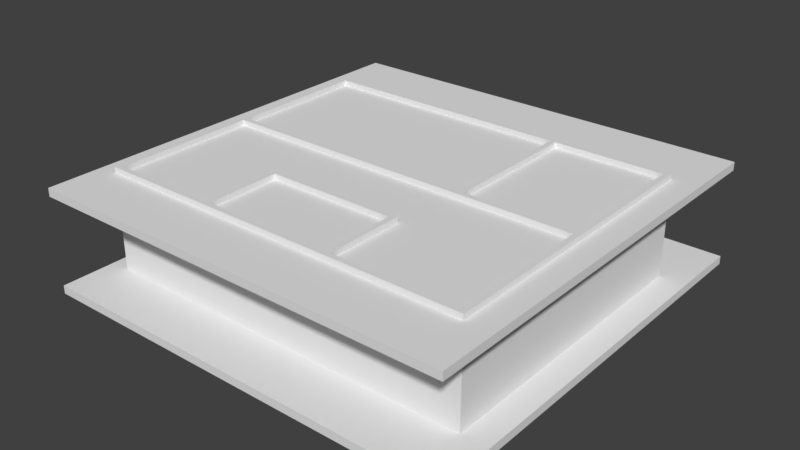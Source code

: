 # Source: Room.blend  (saved by Blender 2.79.0; exported with 4.5.12 LTS)
import bpy
from mathutils import Matrix  # noqa: F401  (used for matrix-valued properties, if any)

bpy.ops.wm.read_factory_settings(use_empty=True)
scene = bpy.context.scene
scene.name = 'Scene'

# ---- collections
col_collection_1 = bpy.data.collections.new('Collection 1'); scene.collection.children.link(col_collection_1)

# ---- world
world_world = bpy.data.worlds.new('World'); scene.world = world_world
world_world.color = (0.05088, 0.05088, 0.05088)
world_world.use_sun_shadow = False
world_world.sun_shadow_jitter_overblur = 0.0
world_world.cycles.sampling_method = 'MANUAL'

# ---- meshes
me_plane = bpy.data.meshes.new('Plane')
me_plane.from_pydata([(2.9, -5.1, -7.451e-09), (2.94, -5.06, 0.12), (2.93, -0.03, 0.13), (2.9, 0.0, -7.451e-09), (2.94, -0.04, 0.12), (2.94, -0.04, -7.451e-09), (2.93, -0.03, 0.14), (2.91, -0.009999, 0.16), (2.92, -0.02, 0.17), (2.91, -0.009999, 0.18), (2.9, 0.0, 0.18), (2.9, 0.0, 0.18), (2.93, -0.03, 0.13), (2.9, 0.0, -7.451e-09), (2.94, -0.04, 0.12), (2.94, -0.04, -7.451e-09), (2.93, -0.03, 0.14), (2.91, -0.009999, 0.16), (2.92, -0.02, 0.17), (2.91, -0.009999, 0.18), (2.9, 0.0, 0.18), (2.9, 0.0, 0.18), (12.17, -0.03, 0.13), (12.2, 4.47e-08, -7.451e-09), (12.16, -0.04, 0.12), (12.16, -0.04, -7.451e-09), (12.17, -0.03, 0.14), (12.19, -0.009999, 0.16), (12.18, -0.02, 0.17), (12.19, -0.009999, 0.18), (12.2, 4.47e-08, 0.18), (12.2, 4.47e-08, 0.18), (5.6, -5.07, 0.13), (5.6, -5.1, 0.0), (5.6, -5.06, 0.12), (5.6, -5.06, 0.0), (5.6, -5.07, 0.14), (5.6, -5.09, 0.16), (5.6, -5.08, 0.17), (5.6, -5.09, 0.18), (5.6, -5.1, 0.18), (5.6, -5.1, 0.18), (2.93, -5.07, 0.13), (2.94, -5.06, 0.0), (2.93, -5.07, 0.14), (2.91, -5.09, 0.16), (2.92, -5.08, 0.17), (2.91, -5.09, 0.18), (2.9, -5.1, 0.18), (6.8, -5.07, 0.13), (6.8, -5.1, 0.0), (6.8, -5.06, 0.12), (6.8, -5.06, 0.0), (6.8, -5.07, 0.14), (6.8, -5.09, 0.16), (6.8, -5.08, 0.17), (6.8, -5.09, 0.18), (6.8, -5.1, 0.18), (6.8, -5.1, 0.18), (12.16, -5.06, 0.0), (12.18, -5.08, 0.17), (12.17, -2.4, 0.13), (12.2, -2.4, 0.0), (12.16, -2.4, 0.12), (12.16, -2.4, 0.0), (12.17, -2.4, 0.14), (12.19, -2.4, 0.16), (12.18, -2.4, 0.17), (12.19, -2.4, 0.18), (12.2, -2.4, 0.18), (12.2, -2.4, 0.18), (12.17, -5.07, 0.13), (12.2, -5.1, 0.0), (12.16, -5.06, 0.12), (12.17, -5.07, 0.14), (12.19, -5.09, 0.16), (12.19, -5.09, 0.18), (12.2, -5.1, 0.18), (12.17, -1.04, 0.13), (12.2, -1.04, -7.451e-09), (12.16, -1.04, 0.12), (12.16, -1.04, -7.451e-09), (12.17, -1.04, 0.14), (12.19, -1.04, 0.16), (12.18, -1.04, 0.17), (12.19, -1.04, 0.18), (12.2, -1.04, 0.18), (12.2, -1.04, 0.18)], [], [(48, 47, 9, 10), (45, 44, 6, 7), (42, 1, 4, 2), (48, 10, 11), (46, 45, 7, 8), (43, 0, 3, 5), (47, 46, 8, 9), (1, 43, 5, 4), (44, 42, 2, 6), (7, 6, 16, 17), (2, 4, 14, 12), (11, 10, 20, 21), (8, 7, 17, 18), (5, 3, 13, 15), (9, 8, 18, 19), (4, 5, 15, 14), (6, 2, 12, 16), (10, 9, 19, 20), (15, 13, 23, 25), (19, 18, 28, 29), (14, 15, 25, 24), (16, 12, 22, 26), (20, 19, 29, 30), (17, 16, 26, 27), (12, 14, 24, 22), (21, 20, 30, 31), (18, 17, 27, 28), (40, 39, 47, 48), (37, 36, 44, 45), (32, 34, 1, 42), (41, 40, 48), (38, 37, 45, 46), (35, 33, 0, 43), (39, 38, 46, 47), (34, 35, 43, 1), (36, 32, 42, 44), (57, 77, 76, 56), (54, 75, 74, 53), (49, 71, 73, 51), (58, 77, 57), (55, 60, 75, 54), (52, 59, 72, 50), (56, 76, 60, 55), (51, 73, 59, 52), (53, 74, 71, 49), (69, 68, 76, 77), (66, 65, 74, 75), (61, 63, 73, 71), (70, 69, 77), (67, 66, 75, 60), (64, 62, 72, 59), (68, 67, 60, 76), (63, 64, 59, 73), (65, 61, 71, 74), (31, 30, 86, 87), (28, 27, 83, 84), (25, 23, 79, 81), (29, 28, 84, 85), (24, 25, 81, 80), (26, 22, 78, 82), (30, 29, 85, 86), (27, 26, 82, 83), (22, 24, 80, 78)])
me_plane.use_remesh_preserve_volume = False
me_plane.use_remesh_preserve_attributes = False
me_plane.use_mirror_vertex_groups = False
me_plane.update()
me_plane_019 = bpy.data.meshes.new('Plane.019')
me_plane_019.from_pydata([(-0.1, -0.1, 0.0), (0.1, -0.1, 0.0), (-0.1, 0.1, 0.0), (0.1, 0.1, 0.0), (-0.1, 0.1, 1.15), (-0.1, -0.1, 1.15), (0.1, -0.1, 1.15), (0.1, 0.1, 1.15)], [], [(0, 2, 3, 1), (5, 6, 7, 4), (3, 2, 4, 7), (0, 1, 6, 5), (1, 3, 7, 6), (2, 0, 5, 4)])
me_plane_019.use_remesh_preserve_volume = False
me_plane_019.use_remesh_preserve_attributes = False
me_plane_019.use_mirror_vertex_groups = False
me_plane_019.update()
me_plane_018 = bpy.data.meshes.new('Plane.018')
me_plane_018.from_pydata([(-0.1, -0.1, 0.0), (0.1, -0.1, 0.0), (-0.1, 0.1, 0.0), (0.1, 0.1, 0.0), (-0.1, 0.1, 1.15), (-0.1, -0.1, 1.15), (0.1, -0.1, 1.15), (0.1, 0.1, 1.15)], [], [(0, 2, 3, 1), (5, 6, 7, 4), (3, 2, 4, 7), (0, 1, 6, 5), (1, 3, 7, 6), (2, 0, 5, 4)])
me_plane_018.use_remesh_preserve_volume = False
me_plane_018.use_remesh_preserve_attributes = False
me_plane_018.use_mirror_vertex_groups = False
me_plane_018.update()
me_plane_017 = bpy.data.meshes.new('Plane.017')
me_plane_017.from_pydata([(-0.1061, -0.1, 0.0), (0.07576, -0.1, 0.0), (-0.1061, 0.1, 0.0), (0.07576, 0.1, 0.0), (-0.1061, 0.1, 1.2), (-0.1061, -0.1, 1.2), (0.07576, -0.1, 1.2), (0.07576, 0.1, 1.2)], [], [(0, 2, 3, 1), (5, 6, 7, 4), (3, 2, 4, 7), (0, 1, 6, 5), (1, 3, 7, 6), (2, 0, 5, 4)])
me_plane_017.use_remesh_preserve_volume = False
me_plane_017.use_remesh_preserve_attributes = False
me_plane_017.use_mirror_vertex_groups = False
me_plane_017.update()
me_plane_016 = bpy.data.meshes.new('Plane.016')
me_plane_016.from_pydata([(-7.75, -7.75, -0.3), (7.75, -7.75, -0.3), (-7.75, 7.75, -0.3), (7.75, 7.75, -0.3), (-7.75, 7.75, -2.707e-07), (-7.75, -7.75, -2.707e-07), (7.75, -7.75, -2.707e-07), (7.75, 7.75, -2.707e-07)], [], [(0, 2, 3, 1), (5, 6, 7, 4), (3, 2, 4, 7), (0, 1, 6, 5), (1, 3, 7, 6), (2, 0, 5, 4)])
me_plane_016.use_remesh_preserve_volume = False
me_plane_016.use_remesh_preserve_attributes = False
me_plane_016.use_mirror_vertex_groups = False
me_plane_016.update()
me_plane_015 = bpy.data.meshes.new('Plane.015')
me_plane_015.from_pydata([(-7.75, -7.75, 3.2), (7.75, -7.75, 3.2), (-7.75, 7.75, 3.2), (7.75, 7.75, 3.2), (-7.75, 7.75, 3.5), (-7.75, -7.75, 3.5), (7.75, -7.75, 3.5), (7.75, 7.75, 3.5)], [], [(0, 2, 3, 1), (5, 6, 7, 4), (3, 2, 4, 7), (0, 1, 6, 5), (1, 3, 7, 6), (2, 0, 5, 4)])
me_plane_015.use_remesh_preserve_volume = False
me_plane_015.use_remesh_preserve_attributes = False
me_plane_015.use_mirror_vertex_groups = False
me_plane_015.update()
me_plane_014 = bpy.data.meshes.new('Plane.014')
me_plane_014.from_pydata([(-7.1, -5.7, 0.0), (-6.9, -5.7, 0.0), (-7.1, -5.5, 0.0), (-6.9, -5.5, 0.0), (-7.1, -5.5, 0.0), (-6.9, -5.5, 0.0), (-7.1, -0.3, 0.0), (-6.9, -0.3, 0.0), (-7.1, -0.1, 0.0), (-6.9, -0.1, 0.0), (-7.1, 5.0, 0.0), (-6.9, 5.0, 0.0), (-3.0, -5.7, 0.0), (-3.0, -5.5, 0.0), (-2.8, -5.7, 0.0), (-2.8, -5.5, 0.0), (1.9, -5.7, 0.0), (1.9, -5.5, 0.0), (2.1, -5.7, 0.0), (2.1, -5.5, 0.0), (6.6, -5.7, 0.0), (6.6, -5.5, 0.0), (6.8, -5.7, 0.0), (6.8, -5.5, 0.0), (2.4, -0.3, 0.0), (2.4, -0.1, 0.0), (2.6, -0.3, 0.0), (2.6, -0.1, 0.0), (6.6, -0.3, 0.0), (6.6, -0.1, 0.0), (6.8, -0.3, 0.0), (6.8, -0.1, 0.0), (-7.1, 5.2, 0.0), (-6.9, 5.2, 0.0), (-3.0, -2.8, 0.0), (-2.8, -2.8, 0.0), (-3.0, -2.6, 0.0), (-2.8, -2.6, 0.0), (1.9, -2.8, 0.0), (1.9, -2.6, 0.0), (2.1, -2.8, 0.0), (2.1, -2.6, 0.0), (6.6, 5.0, 0.0), (6.8, 5.0, 0.0), (6.6, 5.2, 0.0), (6.8, 5.2, 0.0), (2.4, 5.0, 0.0), (2.6, 5.0, 0.0), (2.6, 5.2, 0.0), (2.4, 5.2, 0.0), (2.4, 5.0, 0.0), (2.6, 5.0, 0.0), (-7.1, -5.5, 3.7), (-7.1, -5.7, 3.7), (-6.9, -5.7, 3.7), (-6.9, -5.5, 3.7), (-6.9, -5.5, 3.7), (-7.1, -5.5, 3.7), (-6.9, -0.3, 3.7), (-7.1, -0.3, 3.7), (-6.9, -0.1, 3.7), (-7.1, -0.1, 3.7), (-6.9, 5.0, 3.7), (-7.1, 5.0, 3.7), (-3.0, -5.7, 3.7), (-3.0, -5.5, 3.7), (-2.8, -5.7, 3.7), (-2.8, -5.5, 3.7), (1.9, -5.7, 3.7), (1.9, -5.5, 3.7), (2.1, -5.7, 3.7), (2.1, -5.5, 3.7), (6.6, -5.7, 3.7), (6.6, -5.5, 3.7), (6.8, -5.7, 3.7), (6.8, -5.5, 3.7), (2.4, -0.3, 3.7), (2.4, -0.1, 3.7), (2.6, -0.3, 3.7), (2.6, -0.1, 3.7), (6.6, -0.3, 3.7), (6.6, -0.1, 3.7), (6.8, -0.3, 3.7), (6.8, -0.1, 3.7), (-6.9, 5.2, 3.7), (-7.1, 5.2, 3.7), (-2.8, -2.8, 3.7), (-3.0, -2.8, 3.7), (-2.8, -2.6, 3.7), (-3.0, -2.6, 3.7), (1.9, -2.8, 3.7), (1.9, -2.6, 3.7), (2.1, -2.8, 3.7), (2.1, -2.6, 3.7), (6.8, 5.0, 3.7), (6.6, 5.0, 3.7), (6.8, 5.2, 3.7), (6.6, 5.2, 3.7), (2.6, 5.0, 3.7), (2.4, 5.0, 3.7), (2.6, 5.2, 3.7), (2.4, 5.2, 3.7), (2.6, 5.0, 3.7), (2.4, 5.0, 3.7)], [], [(0, 2, 3, 1), (2, 4, 5, 3), (4, 6, 7, 5), (6, 8, 9, 7), (8, 10, 11, 9), (3, 13, 12, 1), (13, 15, 14, 12), (15, 17, 16, 14), (17, 19, 18, 16), (19, 21, 20, 18), (21, 23, 22, 20), (9, 25, 24, 7), (25, 27, 26, 24), (27, 29, 28, 26), (29, 31, 30, 28), (23, 21, 28, 30), (10, 32, 33, 11), (13, 34, 35, 15), (34, 36, 37, 35), (37, 39, 38, 35), (39, 41, 40, 38), (19, 17, 38, 40), (29, 42, 43, 31), (42, 44, 45, 43), (25, 46, 47, 27), (50, 49, 48, 51), (44, 42, 51, 48), (11, 33, 49, 50), (53, 54, 55, 52), (52, 55, 56, 57), (57, 56, 58, 59), (59, 58, 60, 61), (61, 60, 62, 63), (55, 54, 64, 65), (65, 64, 66, 67), (67, 66, 68, 69), (69, 68, 70, 71), (71, 70, 72, 73), (73, 72, 74, 75), (60, 58, 76, 77), (77, 76, 78, 79), (79, 78, 80, 81), (81, 80, 82, 83), (75, 82, 80, 73), (63, 62, 84, 85), (65, 67, 86, 87), (87, 86, 88, 89), (88, 86, 90, 91), (91, 90, 92, 93), (71, 92, 90, 69), (81, 83, 94, 95), (95, 94, 96, 97), (77, 79, 98, 99), (103, 102, 100, 101), (97, 100, 102, 95), (62, 103, 101, 84), (5, 7, 58, 56), (7, 24, 76, 58), (19, 40, 92, 71), (8, 6, 59, 61), (38, 17, 69, 90), (24, 26, 78, 76), (42, 29, 81, 95), (10, 8, 61, 63), (31, 43, 94, 83), (29, 27, 79, 81), (9, 11, 62, 60), (45, 44, 97, 96), (26, 28, 80, 78), (30, 31, 83, 82), (13, 3, 55, 65), (43, 45, 96, 94), (1, 12, 64, 54), (47, 46, 99, 98), (46, 25, 77, 99), (23, 30, 82, 75), (27, 47, 98, 79), (28, 21, 73, 80), (12, 14, 66, 64), (48, 49, 101, 100), (33, 32, 85, 84), (50, 51, 102, 103), (32, 10, 63, 85), (17, 15, 67, 69), (14, 16, 68, 66), (44, 48, 100, 97), (34, 13, 65, 87), (2, 0, 53, 52), (51, 42, 95, 102), (15, 35, 86, 67), (16, 18, 70, 68), (0, 1, 54, 53), (11, 50, 103, 62), (37, 36, 89, 88), (49, 33, 84, 101), (36, 34, 87, 89), (21, 19, 71, 73), (18, 20, 72, 70), (22, 23, 75, 74), (4, 2, 52, 57), (39, 37, 88, 91), (3, 5, 56, 55), (35, 38, 90, 86), (20, 22, 74, 72), (40, 41, 93, 92), (6, 4, 57, 59), (41, 39, 91, 93), (25, 9, 60, 77)])
me_plane_014.use_remesh_preserve_volume = False
me_plane_014.use_remesh_preserve_attributes = False
me_plane_014.use_mirror_vertex_groups = False
me_plane_014.update()

# ---- objects
ob_baseboard = bpy.data.objects.new('Baseboard', me_plane)
ob_plane_001 = bpy.data.objects.new('.Plane.001', me_plane_019)
ob_plane_000 = bpy.data.objects.new('.Plane.000', me_plane_018)
ob_plane_002 = bpy.data.objects.new('.Plane.002', me_plane_017)
ob_floor = bpy.data.objects.new('Floor', me_plane_016)
ob_ceiling = bpy.data.objects.new('Ceiling', me_plane_015)
ob_walls = bpy.data.objects.new('Walls', me_plane_014)

# ---- transforms, parenting, visibility, modifiers, constraints
ob_baseboard.location = (-9.8, 5.0, 0.0)
ob_baseboard.lineart.crease_threshold = 0.0
ob_plane_001.location = (0.4, -2.7, 0.0)
ob_plane_001.scale = (6.6, 2.0, 2.0)
ob_plane_001.hide_viewport = True
ob_plane_001.lineart.crease_threshold = 0.0
ob_plane_000.location = (2.5, 3.3, 0.0)
ob_plane_000.rotation_euler = (0.0, -0.0, -1.571)
ob_plane_000.scale = (6.6, 2.0, 2.0)
ob_plane_000.hide_viewport = True
ob_plane_000.lineart.crease_threshold = 0.0
ob_plane_002.location = (-3.5, -0.2, 0.0)
ob_plane_002.scale = (6.6, 2.0, 2.0)
ob_plane_002.hide_viewport = True
ob_plane_002.lineart.crease_threshold = 0.0
ob_floor.location = (0.0, 0.0, 0.0)
ob_floor.lineart.crease_threshold = 0.0
ob_ceiling.location = (0.0, 0.0, 0.0)
ob_ceiling.lineart.crease_threshold = 0.0
ob_walls.location = (0.0, 0.0, 0.0)
ob_walls.lineart.crease_threshold = 0.0
_m = ob_walls.modifiers.new('Boolean', 'BOOLEAN')
_m.object = ob_plane_002
_m.solver = 'FAST'
_m = ob_walls.modifiers.new('Boolean.001', 'BOOLEAN')
_m.object = ob_plane_000
_m.solver = 'FAST'
_m = ob_walls.modifiers.new('Boolean.002', 'BOOLEAN')
_m.object = ob_plane_001
_m.solver = 'FAST'

# ---- collection membership
col_collection_1.objects.link(ob_baseboard)
col_collection_1.objects.link(ob_plane_001)
col_collection_1.objects.link(ob_plane_000)
col_collection_1.objects.link(ob_plane_002)
col_collection_1.objects.link(ob_floor)
col_collection_1.objects.link(ob_ceiling)
col_collection_1.objects.link(ob_walls)

# ---- scene / render settings (as saved in the file)
scene.frame_start = 1; scene.frame_end = 250; scene.frame_set(6)
scene.render.engine = 'BLENDER_EEVEE_NEXT'
scene.render.resolution_percentage = 50
scene.render.dither_intensity = 0.0
scene.cycles.use_denoising = False
scene.cycles.samples = 128
scene.cycles.sampling_pattern = 'TABULATED_SOBOL'
scene.cycles.use_adaptive_sampling = False
scene.cycles.use_light_tree = False
scene.cycles.blur_glossy = 0.0
scene.cycles.sample_clamp_indirect = 0.0
scene.view_settings.view_transform = 'Standard'
scene.unit_settings.scale_length = 0.001
bpy.context.view_layer.update()

# ---- added for rendering (the .blend has no active camera and no usable light): camera, sun
cam_auto = bpy.data.cameras.new('AutoCamera')
cam_auto.lens = 50.0
cam_auto.sensor_width = 36.0
cam_auto.clip_end = 1000.0
ob_auto_camera = bpy.data.objects.new('AutoCamera', cam_auto)
scene.collection.objects.link(ob_auto_camera)
ob_auto_camera.location = (20.6161, -24.7393, 18.1929)
ob_auto_camera.rotation_euler = (1.09748, -7.21219e-08, 0.694738)
scene.camera = ob_auto_camera
light_auto_sun = bpy.data.lights.new('AutoSun', 'SUN')
light_auto_sun.energy = 3.0
light_auto_sun.angle = 0.0523599
ob_auto_sun = bpy.data.objects.new('AutoSun', light_auto_sun)
scene.collection.objects.link(ob_auto_sun)
ob_auto_sun.rotation_euler = (0.872665, 0.174533, 0.523599)
bpy.context.view_layer.update()
